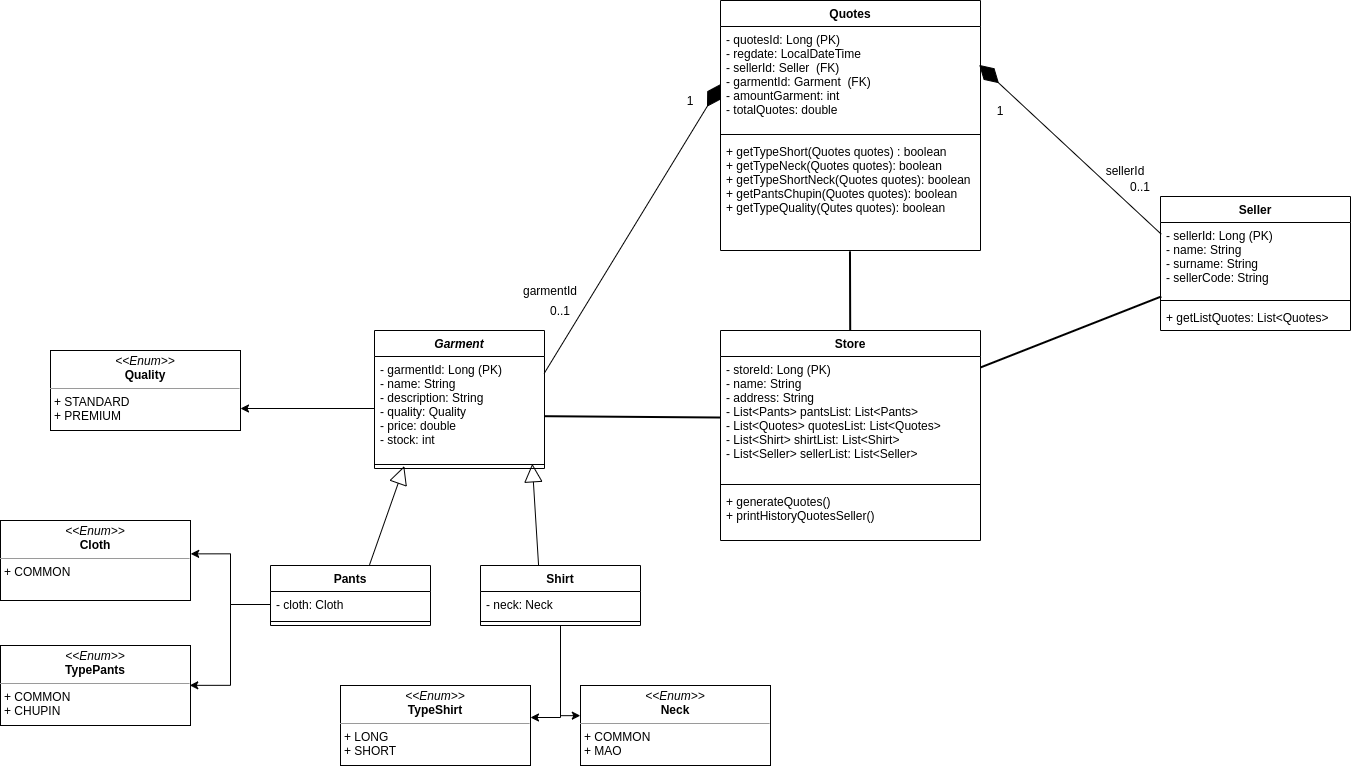

The diagram above was exported from draw.io. Its source (the exported page's mxGraphModel, read from the mxfile embedded in the PNG):
<mxGraphModel dx="1480" dy="932" grid="1" gridSize="10" guides="1" tooltips="1" connect="1" arrows="1" fold="1" page="1" pageScale="1" pageWidth="827" pageHeight="1169" math="0" shadow="0">
  <root>
    <mxCell id="0" />
    <mxCell id="1" parent="0" />
    <mxCell id="UboKCv1lkJhCeTtd3Tmf-1" value="Garment" style="swimlane;fontStyle=3;align=center;verticalAlign=top;childLayout=stackLayout;horizontal=1;startSize=26;horizontalStack=0;resizeParent=1;resizeParentMax=0;resizeLast=0;collapsible=1;marginBottom=0;" parent="1" vertex="1">
      <mxGeometry x="534" y="370" width="170" height="138" as="geometry" />
    </mxCell>
    <mxCell id="UboKCv1lkJhCeTtd3Tmf-2" value="- garmentId: Long (PK)&#10;- name: String&#10;- description: String&#10;- quality: Quality&#10;- price: double&#10;- stock: int" style="text;strokeColor=none;fillColor=none;align=left;verticalAlign=top;spacingLeft=4;spacingRight=4;overflow=hidden;rotatable=0;points=[[0,0.5],[1,0.5]];portConstraint=eastwest;" parent="UboKCv1lkJhCeTtd3Tmf-1" vertex="1">
      <mxGeometry y="26" width="170" height="104" as="geometry" />
    </mxCell>
    <mxCell id="UboKCv1lkJhCeTtd3Tmf-3" value="" style="line;strokeWidth=1;fillColor=none;align=left;verticalAlign=middle;spacingTop=-1;spacingLeft=3;spacingRight=3;rotatable=0;labelPosition=right;points=[];portConstraint=eastwest;" parent="UboKCv1lkJhCeTtd3Tmf-1" vertex="1">
      <mxGeometry y="130" width="170" height="8" as="geometry" />
    </mxCell>
    <mxCell id="UboKCv1lkJhCeTtd3Tmf-7" value="&lt;p style=&quot;margin: 0px ; margin-top: 4px ; text-align: center&quot;&gt;&lt;i&gt;&amp;lt;&amp;lt;Enum&amp;gt;&amp;gt;&lt;/i&gt;&lt;br&gt;&lt;b&gt;Quality&lt;/b&gt;&lt;/p&gt;&lt;hr size=&quot;1&quot;&gt;&lt;p style=&quot;margin: 0px ; margin-left: 4px&quot;&gt;+ STANDARD&lt;br&gt;+ PREMIUM&lt;/p&gt;" style="verticalAlign=top;align=left;overflow=fill;fontSize=12;fontFamily=Helvetica;html=1;" parent="1" vertex="1">
      <mxGeometry x="210" y="390" width="190" height="80" as="geometry" />
    </mxCell>
    <mxCell id="UboKCv1lkJhCeTtd3Tmf-8" value="Pants" style="swimlane;fontStyle=1;align=center;verticalAlign=top;childLayout=stackLayout;horizontal=1;startSize=26;horizontalStack=0;resizeParent=1;resizeParentMax=0;resizeLast=0;collapsible=1;marginBottom=0;" parent="1" vertex="1">
      <mxGeometry x="430" y="605" width="160" height="60" as="geometry" />
    </mxCell>
    <mxCell id="UboKCv1lkJhCeTtd3Tmf-9" value="- cloth: Cloth" style="text;strokeColor=none;fillColor=none;align=left;verticalAlign=top;spacingLeft=4;spacingRight=4;overflow=hidden;rotatable=0;points=[[0,0.5],[1,0.5]];portConstraint=eastwest;" parent="UboKCv1lkJhCeTtd3Tmf-8" vertex="1">
      <mxGeometry y="26" width="160" height="26" as="geometry" />
    </mxCell>
    <mxCell id="UboKCv1lkJhCeTtd3Tmf-10" value="" style="line;strokeWidth=1;fillColor=none;align=left;verticalAlign=middle;spacingTop=-1;spacingLeft=3;spacingRight=3;rotatable=0;labelPosition=right;points=[];portConstraint=eastwest;" parent="UboKCv1lkJhCeTtd3Tmf-8" vertex="1">
      <mxGeometry y="52" width="160" height="8" as="geometry" />
    </mxCell>
    <mxCell id="UboKCv1lkJhCeTtd3Tmf-12" style="edgeStyle=orthogonalEdgeStyle;rounded=0;orthogonalLoop=1;jettySize=auto;html=1;entryX=-0.001;entryY=0.377;entryDx=0;entryDy=0;entryPerimeter=0;" parent="1" source="UboKCv1lkJhCeTtd3Tmf-13" target="UboKCv1lkJhCeTtd3Tmf-18" edge="1">
      <mxGeometry relative="1" as="geometry" />
    </mxCell>
    <mxCell id="01bQ8k27mibnHuv9tIRM-5" style="edgeStyle=orthogonalEdgeStyle;rounded=0;orthogonalLoop=1;jettySize=auto;html=1;entryX=1;entryY=0.4;entryDx=0;entryDy=0;entryPerimeter=0;" edge="1" parent="1" source="UboKCv1lkJhCeTtd3Tmf-13" target="UboKCv1lkJhCeTtd3Tmf-40">
      <mxGeometry relative="1" as="geometry" />
    </mxCell>
    <mxCell id="UboKCv1lkJhCeTtd3Tmf-13" value="Shirt" style="swimlane;fontStyle=1;align=center;verticalAlign=top;childLayout=stackLayout;horizontal=1;startSize=26;horizontalStack=0;resizeParent=1;resizeParentMax=0;resizeLast=0;collapsible=1;marginBottom=0;" parent="1" vertex="1">
      <mxGeometry x="640" y="605" width="160" height="60" as="geometry" />
    </mxCell>
    <mxCell id="UboKCv1lkJhCeTtd3Tmf-14" value="- neck: Neck" style="text;strokeColor=none;fillColor=none;align=left;verticalAlign=top;spacingLeft=4;spacingRight=4;overflow=hidden;rotatable=0;points=[[0,0.5],[1,0.5]];portConstraint=eastwest;" parent="UboKCv1lkJhCeTtd3Tmf-13" vertex="1">
      <mxGeometry y="26" width="160" height="26" as="geometry" />
    </mxCell>
    <mxCell id="UboKCv1lkJhCeTtd3Tmf-15" value="" style="line;strokeWidth=1;fillColor=none;align=left;verticalAlign=middle;spacingTop=-1;spacingLeft=3;spacingRight=3;rotatable=0;labelPosition=right;points=[];portConstraint=eastwest;" parent="UboKCv1lkJhCeTtd3Tmf-13" vertex="1">
      <mxGeometry y="52" width="160" height="8" as="geometry" />
    </mxCell>
    <mxCell id="UboKCv1lkJhCeTtd3Tmf-16" value="" style="endArrow=block;endSize=16;endFill=0;html=1;exitX=0.619;exitY=-0.012;exitDx=0;exitDy=0;exitPerimeter=0;entryX=0.175;entryY=0.696;entryDx=0;entryDy=0;entryPerimeter=0;" parent="1" source="UboKCv1lkJhCeTtd3Tmf-8" edge="1" target="UboKCv1lkJhCeTtd3Tmf-3">
      <mxGeometry x="0.0655" y="-13" width="160" relative="1" as="geometry">
        <mxPoint x="474" y="800" as="sourcePoint" />
        <mxPoint x="540" y="510" as="targetPoint" />
        <mxPoint x="1" as="offset" />
      </mxGeometry>
    </mxCell>
    <mxCell id="UboKCv1lkJhCeTtd3Tmf-17" value="" style="endArrow=block;endSize=16;endFill=0;html=1;exitX=0.363;exitY=0;exitDx=0;exitDy=0;exitPerimeter=0;entryX=0.928;entryY=0.411;entryDx=0;entryDy=0;entryPerimeter=0;" parent="1" source="UboKCv1lkJhCeTtd3Tmf-13" edge="1" target="UboKCv1lkJhCeTtd3Tmf-3">
      <mxGeometry width="160" relative="1" as="geometry">
        <mxPoint x="560" y="610" as="sourcePoint" />
        <mxPoint x="640" y="510" as="targetPoint" />
      </mxGeometry>
    </mxCell>
    <mxCell id="UboKCv1lkJhCeTtd3Tmf-18" value="&lt;p style=&quot;margin: 0px ; margin-top: 4px ; text-align: center&quot;&gt;&lt;i&gt;&amp;lt;&amp;lt;Enum&amp;gt;&amp;gt;&lt;/i&gt;&lt;br&gt;&lt;b&gt;Neck&lt;/b&gt;&lt;/p&gt;&lt;hr size=&quot;1&quot;&gt;&lt;p style=&quot;margin: 0px ; margin-left: 4px&quot;&gt;+ COMMON&lt;br&gt;+ MAO&lt;/p&gt;" style="verticalAlign=top;align=left;overflow=fill;fontSize=12;fontFamily=Helvetica;html=1;" parent="1" vertex="1">
      <mxGeometry x="740" y="725" width="190" height="80" as="geometry" />
    </mxCell>
    <mxCell id="UboKCv1lkJhCeTtd3Tmf-19" value="&lt;p style=&quot;margin: 0px ; margin-top: 4px ; text-align: center&quot;&gt;&lt;i&gt;&amp;lt;&amp;lt;Enum&amp;gt;&amp;gt;&lt;/i&gt;&lt;br&gt;&lt;b&gt;Cloth&lt;/b&gt;&lt;/p&gt;&lt;hr size=&quot;1&quot;&gt;&lt;p style=&quot;margin: 0px ; margin-left: 4px&quot;&gt;+ COMMON&lt;br&gt;&lt;/p&gt;" style="verticalAlign=top;align=left;overflow=fill;fontSize=12;fontFamily=Helvetica;html=1;" parent="1" vertex="1">
      <mxGeometry x="160" y="560" width="190" height="80" as="geometry" />
    </mxCell>
    <mxCell id="UboKCv1lkJhCeTtd3Tmf-20" style="edgeStyle=orthogonalEdgeStyle;rounded=0;orthogonalLoop=1;jettySize=auto;html=1;entryX=1.001;entryY=0.417;entryDx=0;entryDy=0;entryPerimeter=0;" parent="1" source="UboKCv1lkJhCeTtd3Tmf-9" target="UboKCv1lkJhCeTtd3Tmf-19" edge="1">
      <mxGeometry relative="1" as="geometry" />
    </mxCell>
    <mxCell id="UboKCv1lkJhCeTtd3Tmf-34" value="Seller" style="swimlane;fontStyle=1;align=center;verticalAlign=top;childLayout=stackLayout;horizontal=1;startSize=26;horizontalStack=0;resizeParent=1;resizeParentMax=0;resizeLast=0;collapsible=1;marginBottom=0;" parent="1" vertex="1">
      <mxGeometry x="1320" y="236" width="190" height="134" as="geometry" />
    </mxCell>
    <mxCell id="UboKCv1lkJhCeTtd3Tmf-35" value="- sellerId: Long (PK)&#10;- name: String&#10;- surname: String&#10;- sellerCode: String" style="text;strokeColor=none;fillColor=none;align=left;verticalAlign=top;spacingLeft=4;spacingRight=4;overflow=hidden;rotatable=0;points=[[0,0.5],[1,0.5]];portConstraint=eastwest;" parent="UboKCv1lkJhCeTtd3Tmf-34" vertex="1">
      <mxGeometry y="26" width="190" height="74" as="geometry" />
    </mxCell>
    <mxCell id="UboKCv1lkJhCeTtd3Tmf-36" value="" style="line;strokeWidth=1;fillColor=none;align=left;verticalAlign=middle;spacingTop=-1;spacingLeft=3;spacingRight=3;rotatable=0;labelPosition=right;points=[];portConstraint=eastwest;" parent="UboKCv1lkJhCeTtd3Tmf-34" vertex="1">
      <mxGeometry y="100" width="190" height="8" as="geometry" />
    </mxCell>
    <mxCell id="UboKCv1lkJhCeTtd3Tmf-37" value="+ getListQuotes: List&lt;Quotes&gt;" style="text;strokeColor=none;fillColor=none;align=left;verticalAlign=top;spacingLeft=4;spacingRight=4;overflow=hidden;rotatable=0;points=[[0,0.5],[1,0.5]];portConstraint=eastwest;" parent="UboKCv1lkJhCeTtd3Tmf-34" vertex="1">
      <mxGeometry y="108" width="190" height="26" as="geometry" />
    </mxCell>
    <mxCell id="UboKCv1lkJhCeTtd3Tmf-38" value="&lt;p style=&quot;margin: 0px ; margin-top: 4px ; text-align: center&quot;&gt;&lt;i&gt;&amp;lt;&amp;lt;Enum&amp;gt;&amp;gt;&lt;/i&gt;&lt;br&gt;&lt;b&gt;TypePants&lt;/b&gt;&lt;/p&gt;&lt;hr size=&quot;1&quot;&gt;&lt;p style=&quot;margin: 0px ; margin-left: 4px&quot;&gt;+ COMMON&lt;br&gt;&lt;/p&gt;&lt;p style=&quot;margin: 0px ; margin-left: 4px&quot;&gt;+ CHUPIN&lt;/p&gt;" style="verticalAlign=top;align=left;overflow=fill;fontSize=12;fontFamily=Helvetica;html=1;" parent="1" vertex="1">
      <mxGeometry x="160" y="685" width="190" height="80" as="geometry" />
    </mxCell>
    <mxCell id="UboKCv1lkJhCeTtd3Tmf-39" style="edgeStyle=orthogonalEdgeStyle;rounded=0;orthogonalLoop=1;jettySize=auto;html=1;entryX=0.996;entryY=0.498;entryDx=0;entryDy=0;entryPerimeter=0;" parent="1" source="UboKCv1lkJhCeTtd3Tmf-9" target="UboKCv1lkJhCeTtd3Tmf-38" edge="1">
      <mxGeometry relative="1" as="geometry" />
    </mxCell>
    <mxCell id="UboKCv1lkJhCeTtd3Tmf-40" value="&lt;p style=&quot;margin: 0px ; margin-top: 4px ; text-align: center&quot;&gt;&lt;i&gt;&amp;lt;&amp;lt;Enum&amp;gt;&amp;gt;&lt;/i&gt;&lt;br&gt;&lt;b&gt;TypeShirt&lt;/b&gt;&lt;/p&gt;&lt;hr size=&quot;1&quot;&gt;&lt;p style=&quot;margin: 0px ; margin-left: 4px&quot;&gt;+ LONG&lt;br&gt;+ SHORT&lt;/p&gt;" style="verticalAlign=top;align=left;overflow=fill;fontSize=12;fontFamily=Helvetica;html=1;" parent="1" vertex="1">
      <mxGeometry x="500" y="725" width="190" height="80" as="geometry" />
    </mxCell>
    <mxCell id="01bQ8k27mibnHuv9tIRM-4" style="edgeStyle=orthogonalEdgeStyle;rounded=0;orthogonalLoop=1;jettySize=auto;html=1;entryX=1;entryY=0.725;entryDx=0;entryDy=0;entryPerimeter=0;" edge="1" parent="1" source="UboKCv1lkJhCeTtd3Tmf-2" target="UboKCv1lkJhCeTtd3Tmf-7">
      <mxGeometry relative="1" as="geometry" />
    </mxCell>
    <mxCell id="01bQ8k27mibnHuv9tIRM-7" value="" style="endArrow=diamondThin;endFill=1;endSize=24;html=1;exitX=0.998;exitY=0.163;exitDx=0;exitDy=0;exitPerimeter=0;entryX=0.002;entryY=0.551;entryDx=0;entryDy=0;entryPerimeter=0;" edge="1" parent="1" source="UboKCv1lkJhCeTtd3Tmf-2" target="01bQ8k27mibnHuv9tIRM-17">
      <mxGeometry width="160" relative="1" as="geometry">
        <mxPoint x="940" y="150" as="sourcePoint" />
        <mxPoint x="860.22" y="174.76" as="targetPoint" />
      </mxGeometry>
    </mxCell>
    <mxCell id="01bQ8k27mibnHuv9tIRM-8" value="" style="endArrow=diamondThin;endFill=1;endSize=24;html=1;exitX=0.004;exitY=0.158;exitDx=0;exitDy=0;exitPerimeter=0;entryX=0.995;entryY=0.369;entryDx=0;entryDy=0;entryPerimeter=0;" edge="1" parent="1" source="UboKCv1lkJhCeTtd3Tmf-35" target="01bQ8k27mibnHuv9tIRM-17">
      <mxGeometry width="160" relative="1" as="geometry">
        <mxPoint x="1010" y="150" as="sourcePoint" />
        <mxPoint x="1079.78" y="153.23199999999997" as="targetPoint" />
      </mxGeometry>
    </mxCell>
    <mxCell id="01bQ8k27mibnHuv9tIRM-9" value="0..1" style="text;html=1;strokeColor=none;fillColor=none;align=center;verticalAlign=middle;whiteSpace=wrap;rounded=0;" vertex="1" parent="1">
      <mxGeometry x="700" y="340" width="40" height="20" as="geometry" />
    </mxCell>
    <mxCell id="01bQ8k27mibnHuv9tIRM-10" value="1" style="text;html=1;strokeColor=none;fillColor=none;align=center;verticalAlign=middle;whiteSpace=wrap;rounded=0;" vertex="1" parent="1">
      <mxGeometry x="830" y="130" width="40" height="20" as="geometry" />
    </mxCell>
    <mxCell id="01bQ8k27mibnHuv9tIRM-11" value="garmentId" style="text;html=1;strokeColor=none;fillColor=none;align=center;verticalAlign=middle;whiteSpace=wrap;rounded=0;" vertex="1" parent="1">
      <mxGeometry x="680" y="320" width="60" height="20" as="geometry" />
    </mxCell>
    <mxCell id="01bQ8k27mibnHuv9tIRM-12" value="0..1" style="text;html=1;strokeColor=none;fillColor=none;align=center;verticalAlign=middle;whiteSpace=wrap;rounded=0;" vertex="1" parent="1">
      <mxGeometry x="1280" y="216" width="40" height="20" as="geometry" />
    </mxCell>
    <mxCell id="01bQ8k27mibnHuv9tIRM-13" value="1" style="text;html=1;strokeColor=none;fillColor=none;align=center;verticalAlign=middle;whiteSpace=wrap;rounded=0;" vertex="1" parent="1">
      <mxGeometry x="1140" y="140" width="40" height="20" as="geometry" />
    </mxCell>
    <mxCell id="01bQ8k27mibnHuv9tIRM-14" value="sellerId" style="text;html=1;strokeColor=none;fillColor=none;align=center;verticalAlign=middle;whiteSpace=wrap;rounded=0;" vertex="1" parent="1">
      <mxGeometry x="1260" y="200" width="50" height="20" as="geometry" />
    </mxCell>
    <mxCell id="01bQ8k27mibnHuv9tIRM-16" value="Quotes" style="swimlane;fontStyle=1;align=center;verticalAlign=top;childLayout=stackLayout;horizontal=1;startSize=26;horizontalStack=0;resizeParent=1;resizeParentMax=0;resizeLast=0;collapsible=1;marginBottom=0;" vertex="1" parent="1">
      <mxGeometry x="880" y="40" width="260" height="250" as="geometry" />
    </mxCell>
    <mxCell id="01bQ8k27mibnHuv9tIRM-17" value="- quotesId: Long (PK)&#10;- regdate: LocalDateTime&#10;- sellerId: Seller  (FK)&#10;- garmentId: Garment  (FK)&#10;- amountGarment: int&#10;- totalQuotes: double" style="text;strokeColor=none;fillColor=none;align=left;verticalAlign=top;spacingLeft=4;spacingRight=4;overflow=hidden;rotatable=0;points=[[0,0.5],[1,0.5]];portConstraint=eastwest;" vertex="1" parent="01bQ8k27mibnHuv9tIRM-16">
      <mxGeometry y="26" width="260" height="104" as="geometry" />
    </mxCell>
    <mxCell id="01bQ8k27mibnHuv9tIRM-18" value="" style="line;strokeWidth=1;fillColor=none;align=left;verticalAlign=middle;spacingTop=-1;spacingLeft=3;spacingRight=3;rotatable=0;labelPosition=right;points=[];portConstraint=eastwest;" vertex="1" parent="01bQ8k27mibnHuv9tIRM-16">
      <mxGeometry y="130" width="260" height="8" as="geometry" />
    </mxCell>
    <mxCell id="01bQ8k27mibnHuv9tIRM-19" value="+ getTypeShort(Quotes quotes) : boolean&#10;+ getTypeNeck(Quotes quotes): boolean&#10;+ getTypeShortNeck(Quotes quotes): boolean&#10;+ getPantsChupin(Quotes quotes): boolean&#10;+ getTypeQuality(Qutes quotes): boolean" style="text;strokeColor=none;fillColor=none;align=left;verticalAlign=top;spacingLeft=4;spacingRight=4;overflow=hidden;rotatable=0;points=[[0,0.5],[1,0.5]];portConstraint=eastwest;" vertex="1" parent="01bQ8k27mibnHuv9tIRM-16">
      <mxGeometry y="138" width="260" height="112" as="geometry" />
    </mxCell>
    <mxCell id="01bQ8k27mibnHuv9tIRM-39" style="rounded=0;orthogonalLoop=1;jettySize=auto;html=1;entryX=0.498;entryY=1.007;entryDx=0;entryDy=0;entryPerimeter=0;strokeWidth=2;endArrow=none;endFill=0;" edge="1" parent="1" source="01bQ8k27mibnHuv9tIRM-20" target="01bQ8k27mibnHuv9tIRM-19">
      <mxGeometry relative="1" as="geometry" />
    </mxCell>
    <mxCell id="01bQ8k27mibnHuv9tIRM-20" value="Store" style="swimlane;fontStyle=1;align=center;verticalAlign=top;childLayout=stackLayout;horizontal=1;startSize=26;horizontalStack=0;resizeParent=1;resizeParentMax=0;resizeLast=0;collapsible=1;marginBottom=0;" vertex="1" parent="1">
      <mxGeometry x="880" y="370" width="260" height="210" as="geometry" />
    </mxCell>
    <mxCell id="01bQ8k27mibnHuv9tIRM-21" value="- storeId: Long (PK)&#10;- name: String&#10;- address: String&#10;- List&lt;Pants&gt; pantsList: List&lt;Pants&gt;&#10;- List&lt;Quotes&gt; quotesList: List&lt;Quotes&gt;&#10;- List&lt;Shirt&gt; shirtList: List&lt;Shirt&gt;&#10;- List&lt;Seller&gt; sellerList: List&lt;Seller&gt;" style="text;strokeColor=none;fillColor=none;align=left;verticalAlign=top;spacingLeft=4;spacingRight=4;overflow=hidden;rotatable=0;points=[[0,0.5],[1,0.5]];portConstraint=eastwest;" vertex="1" parent="01bQ8k27mibnHuv9tIRM-20">
      <mxGeometry y="26" width="260" height="124" as="geometry" />
    </mxCell>
    <mxCell id="01bQ8k27mibnHuv9tIRM-22" value="" style="line;strokeWidth=1;fillColor=none;align=left;verticalAlign=middle;spacingTop=-1;spacingLeft=3;spacingRight=3;rotatable=0;labelPosition=right;points=[];portConstraint=eastwest;" vertex="1" parent="01bQ8k27mibnHuv9tIRM-20">
      <mxGeometry y="150" width="260" height="8" as="geometry" />
    </mxCell>
    <mxCell id="01bQ8k27mibnHuv9tIRM-23" value="+ generateQuotes()&#10;+ printHistoryQuotesSeller()" style="text;strokeColor=none;fillColor=none;align=left;verticalAlign=top;spacingLeft=4;spacingRight=4;overflow=hidden;rotatable=0;points=[[0,0.5],[1,0.5]];portConstraint=eastwest;" vertex="1" parent="01bQ8k27mibnHuv9tIRM-20">
      <mxGeometry y="158" width="260" height="52" as="geometry" />
    </mxCell>
    <mxCell id="01bQ8k27mibnHuv9tIRM-40" style="edgeStyle=none;rounded=0;orthogonalLoop=1;jettySize=auto;html=1;entryX=1.001;entryY=0.574;entryDx=0;entryDy=0;entryPerimeter=0;endArrow=none;endFill=0;strokeColor=#000000;strokeWidth=2;" edge="1" parent="1" source="01bQ8k27mibnHuv9tIRM-21" target="UboKCv1lkJhCeTtd3Tmf-2">
      <mxGeometry relative="1" as="geometry" />
    </mxCell>
    <mxCell id="01bQ8k27mibnHuv9tIRM-41" style="edgeStyle=none;rounded=0;orthogonalLoop=1;jettySize=auto;html=1;endArrow=none;endFill=0;strokeColor=#000000;strokeWidth=2;" edge="1" parent="1" source="01bQ8k27mibnHuv9tIRM-21" target="UboKCv1lkJhCeTtd3Tmf-35">
      <mxGeometry relative="1" as="geometry" />
    </mxCell>
  </root>
</mxGraphModel>